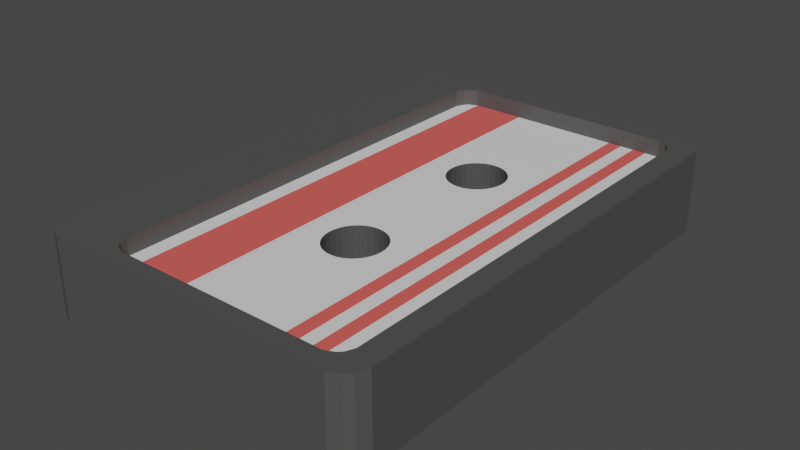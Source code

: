 # Source: BetterVHS.blend  (saved by Blender 3.6.13; exported with 4.5.12 LTS)
import bpy
from mathutils import Matrix  # noqa: F401  (used for matrix-valued properties, if any)

bpy.ops.wm.read_factory_settings(use_empty=True)
scene = bpy.context.scene
scene.name = 'Scene'

# ---- collections
col_collection = bpy.data.collections.new('Collection'); scene.collection.children.link(col_collection)

# ---- materials (node trees are filled in below, after node groups)
mat_dark_gray = bpy.data.materials.new('Dark Gray')
mat_dark_gray.alpha_threshold = 0.0
mat_dark_gray.use_transparent_shadow = False
mat_dark_gray.roughness = 0.5
mat_dark_gray.line_color = (0.0, 0.0, 0.0, 1.0)
mat_red = bpy.data.materials.new('Red')
mat_red.use_transparent_shadow = False
mat_white = bpy.data.materials.new('White')
mat_white.use_transparent_shadow = False

# ---- material node trees
mat_dark_gray.use_nodes = True; mat_dark_gray.node_tree.nodes.clear()
_N = mat_dark_gray.node_tree.nodes; _L = mat_dark_gray.node_tree.links
n0 = _N.new('ShaderNodeOutputMaterial'); n0.name = 'Material Output'; n0.location = (300, 300)
n1 = _N.new('ShaderNodeBsdfPrincipled'); n1.name = 'Principled BSDF'; n1.location = (10, 300)
n1.distribution = 'GGX'
n1.subsurface_method = 'RANDOM_WALK_SKIN'
n1.inputs[0].default_value = (0.07658, 0.07658, 0.07658, 1.0)
n1.inputs[3].default_value = 1.45
n1.inputs[27].default_value = (0.0, 0.0, 0.0, 1.0)
n1.inputs[28].default_value = 1.0
_L.new(n1.outputs[0], n0.inputs[0])
n0.is_active_output = True
mat_red.use_nodes = True; mat_red.node_tree.nodes.clear()
_N = mat_red.node_tree.nodes; _L = mat_red.node_tree.links
n0 = _N.new('ShaderNodeBsdfPrincipled'); n0.name = 'Principled BSDF'; n0.location = (10, 300)
n0.distribution = 'GGX'
n0.subsurface_method = 'RANDOM_WALK_SKIN'
n0.inputs[0].default_value = (0.8, 0.1147, 0.1004, 1.0)
n0.inputs[3].default_value = 1.45
n0.inputs[27].default_value = (0.0, 0.0, 0.0, 1.0)
n0.inputs[28].default_value = 1.0
n1 = _N.new('ShaderNodeOutputMaterial'); n1.name = 'Material Output'; n1.location = (300, 300)
_L.new(n0.outputs[0], n1.inputs[0])
n1.is_active_output = True
mat_white.use_nodes = True; mat_white.node_tree.nodes.clear()
_N = mat_white.node_tree.nodes; _L = mat_white.node_tree.links
n0 = _N.new('ShaderNodeBsdfPrincipled'); n0.name = 'Principled BSDF'; n0.location = (10, 300)
n0.distribution = 'GGX'
n0.subsurface_method = 'RANDOM_WALK_SKIN'
n0.inputs[3].default_value = 1.45
n0.inputs[27].default_value = (0.0, 0.0, 0.0, 1.0)
n0.inputs[28].default_value = 1.0
n1 = _N.new('ShaderNodeOutputMaterial'); n1.name = 'Material Output'; n1.location = (300, 300)
_L.new(n0.outputs[0], n1.inputs[0])
n1.is_active_output = True

# ---- world
world_world = bpy.data.worlds.new('World'); scene.world = world_world
world_world.use_nodes = True; world_world.node_tree.nodes.clear()
_N = world_world.node_tree.nodes; _L = world_world.node_tree.links
n0 = _N.new('ShaderNodeOutputWorld'); n0.name = 'World Output'; n0.location = (300, 300)
n1 = _N.new('ShaderNodeBackground'); n1.name = 'Background'; n1.location = (10, 300)
n1.inputs[0].default_value = (0.05088, 0.05088, 0.05088, 1.0)
_L.new(n1.outputs[0], n0.inputs[0])
n0.is_active_output = True
world_world.color = (0.05088, 0.05088, 0.05088)
world_world.use_sun_shadow = False
world_world.sun_shadow_jitter_overblur = 0.0

# ---- meshes
me_cube = bpy.data.meshes.new('Cube')
me_cube.from_pydata([(7.215, 0.4633, 1.027), (7.098, 0.7447, 1.027), (6.96, 0.8834, 1.027), (6.678, 1.0, 1.027), (6.678, 1.0, -1.0), (6.256, 0.4945, 0.6172), (6.96, 0.8834, -1.0), (6.462, 0.4092, 0.6172), (7.098, 0.7447, -1.0), (6.563, 0.3076, 0.6172), (7.215, 0.4633, -1.0), (6.649, 0.1016, 0.6172), (6.678, -11.34, 1.027), (6.96, -11.22, 1.027), (7.098, -11.08, 1.027), (7.215, -10.8, 1.027), (7.215, -10.8, -1.0), (6.649, -10.52, 0.6172), (7.098, -11.08, -1.0), (6.563, -10.73, 0.6172), (6.96, -11.22, -1.0), (6.462, -10.83, 0.6172), (6.678, -11.34, -1.0), (6.256, -10.92, 0.6172), (-0.4633, 1.0, 1.027), (-0.7447, 0.8834, 1.027), (-0.8834, 0.7447, 1.027), (-1.0, 0.4633, 1.027), (-1.0, 0.4633, -1.0), (0.6346, 0.1016, 0.6172), (0.72, 0.3076, 0.6172), (-0.8834, 0.7447, -1.0), (-0.7447, 0.8834, -1.0), (0.8215, 0.4092, 0.6172), (-0.4633, 1.0, -1.0), (1.028, 0.4945, 0.6172), (-1.0, -10.8, 1.027), (-0.8834, -11.08, 1.027), (-0.7447, -11.22, 1.027), (-0.4633, -11.34, 1.027), (-0.4633, -11.34, -1.0), (1.028, -10.92, 0.6172), (0.8215, -10.83, 0.6172), (-0.7447, -11.22, -1.0), (-0.8834, -11.08, -1.0), (0.72, -10.73, 0.6172), (0.6346, -10.52, 0.6172), (-1.0, -10.8, -1.0), (6.256, -10.92, 1.027), (0.6346, 0.1016, 1.027), (0.72, 0.3076, 1.027), (0.8215, 0.4092, 1.027), (1.028, 0.4945, 1.027), (6.462, 0.4092, 1.027), (6.649, 0.1016, 1.027), (6.256, 0.4945, 1.027), (6.563, 0.3076, 1.027), (0.6346, -10.52, 1.027), (0.8215, -10.83, 1.027), (0.72, -10.73, 1.027), (6.563, -10.73, 1.027), (6.639, -10.55, 1.027), (6.649, -10.52, 1.027), (6.462, -10.83, 1.027), (1.028, -10.92, 1.027), (2.942, -3.093, -1.0), (2.995, -3.371, -1.0), (2.955, -3.234, -1.0), (2.955, -2.951, -1.0), (3.145, -2.579, -1.0), (3.059, -3.496, -1.0), (3.059, -2.689, -1.0), (2.995, -2.814, -1.0), (3.251, -3.697, -1.0), (3.371, -3.764, -1.0), (3.371, -2.421, -1.0), (3.773, -2.38, -1.0), (3.637, -3.819, -1.0), (3.737, -3.809, -1.0), (3.637, -2.366, -1.0), (3.502, -3.805, -1.0), (3.502, -2.38, -1.0), (3.145, -3.607, -1.0), (3.251, -2.488, -1.0), (4.024, -6.604, -1.0), (4.024, -3.697, -1.0), (4.02, -6.602, -1.0), (3.904, -3.764, -1.0), (4.129, -6.695, -1.0), (4.129, -3.607, -1.0), (4.216, -6.805, -1.0), (4.129, -2.579, -1.0), (4.024, -2.488, -1.0), (4.216, -3.496, -1.0), (4.28, -3.371, -1.0), (4.28, -6.93, -1.0), (4.28, -2.814, -1.0), (4.32, -7.067, -1.0), (4.32, -3.234, -1.0), (4.333, -3.093, -1.0), (4.32, -2.951, -1.0), (4.216, -2.689, -1.0), (3.904, -2.421, -1.0), (3.773, -3.805, -1.0), (2.955, -7.35, -1.0), (2.942, -7.209, -1.0), (2.955, -7.067, -1.0), (2.995, -7.487, -1.0), (2.995, -6.93, -1.0), (3.059, -7.612, -1.0), (3.059, -6.805, -1.0), (3.145, -7.723, -1.0), (3.145, -6.695, -1.0), (3.371, -7.88, -1.0), (3.371, -6.537, -1.0), (3.251, -7.813, -1.0), (3.251, -6.604, -1.0), (3.502, -7.921, -1.0), (3.637, -7.935, -1.0), (3.637, -6.482, -1.0), (3.904, -7.88, -1.0), (3.904, -6.537, -1.0), (3.773, -7.921, -1.0), (3.773, -6.496, -1.0), (4.216, -7.612, -1.0), (4.129, -7.723, -1.0), (4.333, -7.209, -1.0), (4.28, -7.487, -1.0), (4.32, -7.35, -1.0), (4.024, -7.813, -1.0), (3.502, -6.496, -1.0), (2.942, -3.093, 0.6172), (2.955, -3.234, 0.6172), (2.955, -2.951, 0.6172), (3.059, -3.496, 0.6172), (2.995, -2.814, 0.6172), (2.995, -3.371, 0.6172), (3.059, -2.689, 0.6172), (3.251, -3.697, 0.6172), (3.145, -2.579, 0.6172), (3.502, -2.38, 0.6172), (3.502, -3.805, 0.6172), (3.371, -2.421, 0.6172), (3.371, -3.764, 0.6172), (3.251, -2.488, 0.6172), (3.145, -3.607, 0.6172), (3.773, -3.805, 0.6172), (3.773, -2.38, 0.6172), (4.024, -3.697, 0.6172), (4.104, -2.557, 0.6172), (4.024, -2.488, 0.6172), (3.904, -3.764, 0.6172), (3.904, -2.421, 0.6172), (4.216, -3.496, 0.6172), (4.216, -2.689, 0.6172), (4.333, -3.093, 0.6172), (4.32, -2.951, 0.6172), (4.32, -3.234, 0.6172), (4.28, -2.814, 0.6172), (4.28, -3.371, 0.6172), (4.129, -2.579, 0.6172), (4.129, -3.607, 0.6172), (3.637, -2.366, 0.6172), (3.637, -3.819, 0.6172), (2.942, -7.209, 0.6172), (2.955, -7.35, 0.6172), (2.955, -7.067, 0.6172), (3.059, -7.612, 0.6172), (3.059, -6.805, 0.6172), (2.995, -7.487, 0.6172), (2.995, -6.93, 0.6172), (3.251, -7.813, 0.6172), (3.251, -6.604, 0.6172), (3.502, -7.921, 0.6172), (3.502, -6.496, 0.6172), (3.371, -7.88, 0.6172), (3.371, -6.537, 0.6172), (3.637, -7.935, 0.6172), (3.145, -7.723, 0.6172), (3.145, -6.695, 0.6172), (3.773, -7.921, 0.6172), (3.773, -6.496, 0.6172), (4.024, -7.813, 0.6172), (4.024, -6.604, 0.6172), (3.904, -7.88, 0.6172), (3.904, -6.537, 0.6172), (4.216, -7.612, 0.6172), (4.216, -6.805, 0.6172), (4.333, -7.209, 0.6172), (4.32, -7.35, 0.6172), (4.32, -7.067, 0.6172), (4.28, -7.487, 0.6172), (4.28, -6.93, 0.6172), (4.129, -7.723, 0.6172), (4.129, -6.695, 0.6172), (3.637, -6.482, 0.6172), (3.642, 0.4945, 1.027), (3.642, 0.4945, 0.6172), (4.949, 0.4945, 1.027), (4.949, 0.4945, 0.6172), (2.335, 0.4945, 0.6172), (2.335, 0.4945, 1.027), (3.642, -10.92, 1.027), (3.642, -10.92, 0.6172), (2.335, -10.92, 1.027), (2.335, -10.92, 0.6172), (4.949, -10.92, 1.027), (4.949, -10.92, 0.6172), (5.602, -10.92, 1.027), (5.602, -10.92, 0.6172), (5.276, -10.92, 1.027), (5.276, -10.92, 0.6172), (5.929, -10.92, 1.027), (5.929, -10.92, 0.6172), (5.602, 0.4945, 1.027), (5.602, 0.4945, 0.6172), (5.276, 0.4945, 0.6172), (5.276, 0.4945, 1.027), (5.929, 0.4945, 1.027), (5.929, 0.4945, 0.6172), (4.949, -8.957, 0.6172), (4.949, -1.572, 0.6172), (5.276, -9.362, 0.6172), (5.276, -1.192, 0.6172), (5.602, -0.8115, 0.6172), (5.602, -9.766, 0.6172), (5.929, -0.431, 0.6172), (5.929, -10.17, 0.6172), (1.028, -10.37, 0.6172), (1.028, 0.1635, 0.6172), (2.335, -8.868, 0.6172), (2.335, -1.395, 0.6172)], [], [(13, 20, 18, 14), (43, 38, 37, 44), (25, 32, 31, 26), (34, 24, 3, 4), (55, 53, 3, 24, 25, 26, 27, 36, 37, 38, 39, 12, 13, 14, 15, 61, 60, 63, 48, 212, 208, 210, 206, 202, 204, 64, 58, 59, 57, 49, 50, 51, 52, 201, 196, 198, 217, 214, 218), (62, 61, 15, 0, 1, 2, 3, 53, 56, 54), (10, 0, 15, 16), (22, 12, 39, 40), (47, 36, 27, 28), (85, 89, 93, 94, 98, 99, 100, 96, 101, 91, 8, 10, 16, 18, 20, 129, 125, 124, 127, 128, 126, 97, 95, 90, 88, 84, 86, 78, 103, 87), (20, 22, 40, 43, 44, 47, 28, 31, 32, 34, 4, 6, 8, 91, 92, 102, 76, 79, 81, 75, 83, 69, 71, 72, 68, 65, 67, 66, 70, 82, 73, 74, 80, 77, 78, 86, 121, 123, 119, 130, 114, 116, 112, 110, 108, 106, 105, 104, 107, 109, 111, 115, 113, 117, 118, 122, 120, 129), (0, 10, 8, 1), (4, 3, 2, 6), (40, 39, 38, 43), (36, 47, 44, 37), (12, 22, 20, 13), (16, 15, 14, 18), (24, 34, 32, 25), (28, 27, 26, 31), (1, 8, 6, 2), (19, 21, 63, 60), (42, 45, 59, 58), (50, 30, 33, 51), (218, 219, 5, 55), (11, 17, 62, 54), (205, 41, 64, 204), (57, 46, 29, 49), (9, 7, 5, 219, 226), (33, 30, 29, 46, 45, 228, 229), (45, 42, 41, 228), (9, 11, 54, 56), (55, 5, 7, 53), (41, 42, 58, 64), (59, 45, 46, 57), (21, 23, 48, 63), (62, 17, 19, 60, 61), (51, 33, 35, 52), (49, 29, 30, 50), (53, 7, 9, 56), (162, 79, 76, 147), (147, 76, 102, 152), (152, 102, 92, 150), (150, 92, 91, 160, 149), (91, 101, 154, 160), (101, 96, 158, 154), (96, 100, 156, 158), (100, 99, 155, 156), (99, 98, 157, 155), (98, 94, 159, 157), (94, 93, 153, 159), (93, 89, 161, 153), (89, 85, 148, 161), (85, 87, 151, 148), (87, 103, 146, 151), (103, 78, 77, 163, 146), (77, 80, 141, 163), (80, 74, 143, 141), (74, 73, 138, 143), (73, 82, 145, 138), (145, 82, 70, 134), (134, 70, 66, 136), (136, 66, 67, 132), (132, 67, 65, 131), (131, 65, 68, 133), (133, 68, 72, 135), (135, 72, 71, 137), (137, 71, 69, 139), (139, 69, 83, 144), (144, 83, 75, 142), (142, 75, 81, 140), (140, 81, 79, 162), (195, 119, 123, 181), (181, 123, 121, 185), (185, 121, 86, 84, 183), (183, 84, 88, 194), (88, 90, 187, 194), (90, 95, 192, 187), (95, 97, 190, 192), (97, 126, 188, 190), (126, 128, 189, 188), (128, 127, 191, 189), (127, 124, 186, 191), (124, 125, 193, 186), (125, 129, 182, 193), (129, 120, 184, 182), (120, 122, 180, 184), (122, 118, 177, 180), (118, 117, 173, 177), (117, 113, 175, 173), (113, 115, 171, 175), (115, 111, 178, 171), (178, 111, 109, 167), (167, 109, 107, 169), (169, 107, 104, 165), (165, 104, 105, 164), (164, 105, 106, 166), (166, 106, 108, 170), (170, 108, 110, 168), (168, 110, 112, 179), (179, 112, 116, 172), (172, 116, 114, 176), (176, 114, 130, 174), (174, 130, 119, 195), (201, 200, 197, 196), (196, 197, 199, 198), (52, 35, 200, 201), (207, 203, 202, 206), (203, 205, 204, 202), (211, 207, 206, 210), (213, 209, 208, 212), (209, 211, 210, 208), (23, 213, 212, 48), (217, 216, 215, 214), (198, 199, 216, 217), (214, 215, 219, 218), (221, 220, 222, 223), (220, 207, 211, 222), (221, 199, 197, 200, 231, 144, 142, 140, 162, 147, 152, 150, 149), (223, 222, 225, 224), (222, 211, 209, 225), (223, 216, 199, 221), (224, 225, 227, 226), (225, 209, 213, 227), (224, 215, 216, 223), (227, 213, 23, 21), (226, 227, 21, 19, 17, 11, 9), (226, 219, 215, 224), (229, 228, 230, 231), (228, 41, 205, 230), (229, 35, 33), (231, 230, 171, 178, 167, 169, 165, 164, 166, 170, 168, 179, 172, 176, 174, 195, 181, 185, 183, 194, 187, 192, 190, 188, 189, 191, 186, 193, 182, 220, 221, 149, 160, 154, 158, 156, 155, 157, 159, 153, 161, 148, 151, 146, 163, 141, 143, 138, 145, 134, 136, 132, 131, 133, 135, 137, 139, 144), (231, 200, 35, 229), (230, 205, 203, 207, 220, 182, 184, 180, 177, 173, 175, 171)])
me_cube.polygons.foreach_set('material_index', [0, 0, 0, 0, 0, 0, 0, 0, 0, 0, 0, 0, 0, 0, 0, 0, 0, 0, 0, 0, 0, 0, 0, 0, 0, 0, 0, 2, 2, 2, 0, 0, 0, 0, 0, 0, 0, 0, 0, 0, 0, 0, 0, 0, 0, 0, 0, 0, 0, 0, 0, 0, 0, 0, 0, 0, 0, 0, 0, 0, 0, 0, 0, 0, 0, 0, 0, 0, 0, 0, 0, 0, 0, 0, 0, 0, 0, 0, 0, 0, 0, 0, 0, 0, 0, 0, 0, 0, 0, 0, 0, 0, 0, 0, 0, 0, 0, 0, 0, 0, 0, 0, 0, 0, 0, 0, 0, 0, 0, 0, 0, 0, 0, 0, 0, 1, 1, 2, 2, 2, 1, 1, 1, 2, 2, 2, 1, 1, 1, 2, 2, 1, 2])
_uv = me_cube.uv_layers.new(name='UVMap')
_uv.uv.foreach_set('vector', [0.625, 0.7554, 0.375, 0.7554, 0.375, 0.7484, 0.625, 0.7484, 0.375, 0.002362, 0.625, 0.002362, 0.625, 0.005173, 0.375, 0.005173, 0.625, 0.2554, 0.375, 0.2554, 0.375, 0.2484, 0.625, 0.2484, 0.375, 0.2663, 0.625, 0.2663, 0.625, 0.4837, 0.375, 0.4837, 0.6542, 0.5102, 0.6479, 0.512, 0.6413, 0.5, 0.8587, 0.5, 0.8672, 0.5024, 0.8715, 0.5052, 0.875, 0.5109, 0.875, 0.7391, 0.8715, 0.7448, 0.8672, 0.7476, 0.8587, 0.75, 0.6413, 0.75, 0.6328, 0.7476, 0.6285, 0.7448, 0.625, 0.7391, 0.6425, 0.734, 0.6448, 0.7377, 0.6479, 0.7397, 0.6542, 0.7414, 0.6641, 0.7414, 0.6741, 0.7414, 0.684, 0.7414, 0.694, 0.7414, 0.7337, 0.7414, 0.7735, 0.7414, 0.8133, 0.7414, 0.8196, 0.7397, 0.8227, 0.7377, 0.8253, 0.7335, 0.8253, 0.5182, 0.8227, 0.514, 0.8196, 0.512, 0.8133, 0.5102, 0.7735, 0.5102, 0.7337, 0.5102, 0.694, 0.5102, 0.684, 0.5102, 0.6741, 0.5102, 0.6641, 0.5102, 0.6422, 0.7335, 0.6425, 0.734, 0.625, 0.7391, 0.625, 0.5109, 0.6285, 0.5052, 0.6328, 0.5024, 0.6413, 0.5, 0.6479, 0.512, 0.6448, 0.514, 0.6422, 0.5182, 0.375, 0.5109, 0.625, 0.5109, 0.625, 0.7391, 0.375, 0.7391, 0.375, 0.7663, 0.625, 0.7663, 0.625, 0.9837, 0.375, 0.9837, 0.375, 0.01088, 0.625, 0.01088, 0.625, 0.2391, 0.375, 0.2391, 0.2779, 0.5952, 0.2811, 0.5933, 0.2837, 0.5911, 0.2857, 0.5886, 0.2869, 0.5858, 0.2873, 0.5829, 0.2869, 0.5801, 0.2857, 0.5773, 0.2837, 0.5747, 0.2811, 0.5725, 0.3715, 0.5052, 0.375, 0.5109, 0.375, 0.7391, 0.3715, 0.7448, 0.3672, 0.7476, 0.2779, 0.6786, 0.2811, 0.6767, 0.2837, 0.6745, 0.2857, 0.672, 0.2869, 0.6692, 0.2873, 0.6663, 0.2869, 0.6635, 0.2857, 0.6607, 0.2837, 0.6582, 0.2811, 0.6559, 0.2779, 0.6541, 0.2778, 0.654, 0.2691, 0.5975, 0.2703, 0.5974, 0.2742, 0.5965, 0.3672, 0.7476, 0.3587, 0.75, 0.1413, 0.75, 0.1328, 0.7476, 0.1285, 0.7448, 0.125, 0.7391, 0.125, 0.5109, 0.1285, 0.5052, 0.1328, 0.5024, 0.1413, 0.5, 0.3587, 0.5, 0.3672, 0.5024, 0.3715, 0.5052, 0.2811, 0.5725, 0.2779, 0.5707, 0.2742, 0.5693, 0.2703, 0.5685, 0.2661, 0.5682, 0.262, 0.5685, 0.258, 0.5693, 0.2544, 0.5707, 0.2512, 0.5725, 0.2485, 0.5747, 0.2466, 0.5773, 0.2454, 0.5801, 0.245, 0.5829, 0.2454, 0.5858, 0.2466, 0.5886, 0.2485, 0.5911, 0.2512, 0.5933, 0.2544, 0.5952, 0.258, 0.5965, 0.262, 0.5974, 0.2661, 0.5977, 0.2691, 0.5975, 0.2778, 0.654, 0.2742, 0.6527, 0.2703, 0.6519, 0.2661, 0.6516, 0.262, 0.6519, 0.258, 0.6527, 0.2544, 0.6541, 0.2512, 0.6559, 0.2485, 0.6582, 0.2466, 0.6607, 0.2454, 0.6635, 0.245, 0.6663, 0.2454, 0.6692, 0.2466, 0.672, 0.2485, 0.6745, 0.2512, 0.6767, 0.2544, 0.6786, 0.258, 0.6799, 0.262, 0.6808, 0.2661, 0.6811, 0.2703, 0.6808, 0.2742, 0.6799, 0.2779, 0.6786, 0.625, 0.5109, 0.375, 0.5109, 0.375, 0.5016, 0.625, 0.5016, 0.375, 0.4837, 0.625, 0.4837, 0.625, 0.4946, 0.375, 0.4946, 0.375, 0.0, 0.625, 0.0, 0.625, 0.002362, 0.375, 0.002362, 0.625, 0.01088, 0.375, 0.01088, 0.375, 0.005173, 0.625, 0.005173, 0.625, 0.7663, 0.375, 0.7663, 0.375, 0.7554, 0.625, 0.7554, 0.375, 0.7391, 0.625, 0.7391, 0.625, 0.7484, 0.375, 0.7484, 0.625, 0.2663, 0.375, 0.2663, 0.375, 0.2554, 0.625, 0.2554, 0.375, 0.2391, 0.625, 0.2391, 0.625, 0.2484, 0.375, 0.2484, 0.625, 0.5016, 0.375, 0.5016, 0.375, 0.4946, 0.625, 0.4946, 0.375, 0.7484, 0.375, 0.7554, 0.4039, 0.7554, 0.4039, 0.7484, 0.375, 0.002362, 0.375, 0.005173, 0.4039, 0.005173, 0.4039, 0.002362, 0.4039, 0.2484, 0.375, 0.2484, 0.375, 0.2554, 0.4039, 0.2554, 0.4039, 0.4701, 0.375, 0.4701, 0.375, 0.4837, 0.4039, 0.4837, 0.375, 0.5109, 0.375, 0.7391, 0.4039, 0.7391, 0.4039, 0.5109, 0.375, 0.9293, 0.375, 0.9837, 0.4039, 0.9837, 0.4039, 0.9293, 0.4039, 0.01088, 0.375, 0.01088, 0.375, 0.2391, 0.4039, 0.2391, 0.3715, 0.5052, 0.3672, 0.5024, 0.3587, 0.5, 0.3451, 0.5, 0.3451, 0.5212, 0.1328, 0.5024, 0.1285, 0.5052, 0.125, 0.5109, 0.125, 0.7391, 0.1285, 0.7448, 0.1413, 0.7371, 0.1413, 0.5078, 0.1285, 0.7448, 0.1328, 0.7476, 0.1413, 0.75, 0.1413, 0.7371, 0.375, 0.5016, 0.375, 0.5109, 0.4039, 0.5109, 0.4039, 0.5016, 0.4039, 0.4837, 0.375, 0.4837, 0.375, 0.4946, 0.4039, 0.4946, 0.375, 0.0, 0.375, 0.002362, 0.4039, 0.002362, 0.4039, 0.0, 0.4039, 0.005173, 0.375, 0.005173, 0.375, 0.01088, 0.4039, 0.01088, 0.375, 0.7554, 0.375, 0.7663, 0.4039, 0.7663, 0.4039, 0.7554, 0.4039, 0.7391, 0.375, 0.7391, 0.375, 0.7484, 0.4039, 0.7484, 0.4039, 0.7402, 0.4039, 0.2554, 0.375, 0.2554, 0.375, 0.2663, 0.4039, 0.2663, 0.4039, 0.2391, 0.375, 0.2391, 0.375, 0.2484, 0.4039, 0.2484, 0.4039, 0.4946, 0.375, 0.4946, 0.375, 0.5016, 0.4039, 0.5016, 1.0, 0.8783, 1.0, 0.6336, 0.9687, 0.6336, 0.9688, 0.8783, 0.9688, 0.8783, 0.9687, 0.6336, 0.9375, 0.6336, 0.9375, 0.8783, 0.9375, 0.8783, 0.9375, 0.6336, 0.9062, 0.6336, 0.9062, 0.8783, 0.9062, 0.8783, 0.9062, 0.6336, 0.875, 0.6336, 0.875, 0.8783, 0.8826, 0.8783, 0.875, 0.6336, 0.8438, 0.6336, 0.8438, 0.8783, 0.875, 0.8783, 0.8438, 0.6336, 0.8125, 0.6336, 0.8125, 0.8783, 0.8438, 0.8783, 0.8125, 0.6336, 0.7812, 0.6336, 0.7812, 0.8783, 0.8125, 0.8783, 0.7812, 0.6336, 0.75, 0.6336, 0.75, 0.8783, 0.7812, 0.8783, 0.75, 0.6336, 0.7187, 0.6336, 0.7188, 0.8783, 0.75, 0.8783, 0.7187, 0.6336, 0.6875, 0.6336, 0.6875, 0.8783, 0.7188, 0.8783, 0.6875, 0.6336, 0.6562, 0.6336, 0.6562, 0.8783, 0.6875, 0.8783, 0.6562, 0.6336, 0.625, 0.6336, 0.625, 0.8783, 0.6562, 0.8783, 0.625, 0.6336, 0.5938, 0.6336, 0.5938, 0.8783, 0.625, 0.8783, 0.5938, 0.6336, 0.5625, 0.6336, 0.5625, 0.8783, 0.5938, 0.8783, 0.5625, 0.6336, 0.5312, 0.6336, 0.5312, 0.8783, 0.5625, 0.8783, 0.5312, 0.6336, 0.5229, 0.6336, 0.5, 0.6336, 0.5, 0.8783, 0.5312, 0.8783, 0.5, 0.6336, 0.4688, 0.6336, 0.4688, 0.8783, 0.5, 0.8783, 0.4688, 0.6336, 0.4375, 0.6336, 0.4375, 0.8783, 0.4688, 0.8783, 0.4375, 0.6336, 0.4062, 0.6336, 0.4062, 0.8783, 0.4375, 0.8783, 0.4062, 0.6336, 0.375, 0.6336, 0.375, 0.8783, 0.4062, 0.8783, 0.375, 0.8783, 0.375, 0.6336, 0.3438, 0.6336, 0.3438, 0.8783, 0.3438, 0.8783, 0.3438, 0.6336, 0.3125, 0.6336, 0.3125, 0.8783, 0.3125, 0.8783, 0.3125, 0.6336, 0.2812, 0.6336, 0.2812, 0.8783, 0.2812, 0.8783, 0.2812, 0.6336, 0.25, 0.6336, 0.25, 0.8783, 0.25, 0.8783, 0.25, 0.6336, 0.2188, 0.6336, 0.2188, 0.8783, 0.2188, 0.8783, 0.2188, 0.6336, 0.1875, 0.6336, 0.1875, 0.8783, 0.1875, 0.8783, 0.1875, 0.6336, 0.1562, 0.6336, 0.1562, 0.8783, 0.1562, 0.8783, 0.1562, 0.6336, 0.125, 0.6336, 0.125, 0.8783, 0.125, 0.8783, 0.125, 0.6336, 0.09375, 0.6336, 0.09375, 0.8783, 0.09375, 0.8783, 0.09375, 0.6336, 0.0625, 0.6336, 0.0625, 0.8783, 0.0625, 0.8783, 0.0625, 0.6336, 0.03125, 0.6336, 0.03125, 0.8783, 0.03125, 0.8783, 0.03125, 0.6336, 0.0, 0.6336, 0.0, 0.8783, 1.0, 0.8839, 1.0, 0.6356, 0.9688, 0.6356, 0.9688, 0.8839, 0.9688, 0.8839, 0.9688, 0.6356, 0.9375, 0.6356, 0.9375, 0.8839, 0.9375, 0.8839, 0.9375, 0.6356, 0.9073, 0.6356, 0.9062, 0.6356, 0.9062, 0.8839, 0.9062, 0.8839, 0.9062, 0.6356, 0.875, 0.6356, 0.875, 0.8839, 0.875, 0.6356, 0.8438, 0.6356, 0.8438, 0.8839, 0.875, 0.8839, 0.8438, 0.6356, 0.8125, 0.6356, 0.8125, 0.8839, 0.8438, 0.8839, 0.8125, 0.6356, 0.7812, 0.6356, 0.7812, 0.8839, 0.8125, 0.8839, 0.7812, 0.6356, 0.75, 0.6356, 0.75, 0.8839, 0.7812, 0.8839, 0.75, 0.6356, 0.7188, 0.6356, 0.7188, 0.8839, 0.75, 0.8839, 0.7188, 0.6356, 0.6875, 0.6356, 0.6875, 0.8839, 0.7188, 0.8839, 0.6875, 0.6356, 0.6562, 0.6356, 0.6562, 0.8839, 0.6875, 0.8839, 0.6562, 0.6356, 0.625, 0.6356, 0.625, 0.8839, 0.6562, 0.8839, 0.625, 0.6356, 0.5938, 0.6356, 0.5938, 0.8839, 0.625, 0.8839, 0.5938, 0.6356, 0.5625, 0.6356, 0.5625, 0.8839, 0.5938, 0.8839, 0.5625, 0.6356, 0.5312, 0.6356, 0.5312, 0.8839, 0.5625, 0.8839, 0.5312, 0.6356, 0.5, 0.6356, 0.5, 0.8839, 0.5312, 0.8839, 0.5, 0.6356, 0.4688, 0.6356, 0.4688, 0.8839, 0.5, 0.8839, 0.4688, 0.6356, 0.4375, 0.6356, 0.4375, 0.8839, 0.4688, 0.8839, 0.4375, 0.6356, 0.4063, 0.6356, 0.4062, 0.8839, 0.4375, 0.8839, 0.4063, 0.6356, 0.375, 0.6356, 0.375, 0.8839, 0.4062, 0.8839, 0.375, 0.8839, 0.375, 0.6356, 0.3438, 0.6356, 0.3438, 0.8839, 0.3438, 0.8839, 0.3438, 0.6356, 0.3125, 0.6356, 0.3125, 0.8839, 0.3125, 0.8839, 0.3125, 0.6356, 0.2812, 0.6356, 0.2812, 0.8839, 0.2812, 0.8839, 0.2812, 0.6356, 0.25, 0.6356, 0.25, 0.8839, 0.25, 0.8839, 0.25, 0.6356, 0.2188, 0.6356, 0.2188, 0.8839, 0.2188, 0.8839, 0.2188, 0.6356, 0.1875, 0.6356, 0.1875, 0.8839, 0.1875, 0.8839, 0.1875, 0.6356, 0.1562, 0.6356, 0.1562, 0.8839, 0.1562, 0.8839, 0.1562, 0.6356, 0.125, 0.6356, 0.125, 0.8839, 0.125, 0.8839, 0.125, 0.6356, 0.09375, 0.6356, 0.09375, 0.8839, 0.09375, 0.8839, 0.09375, 0.6356, 0.0625, 0.6356, 0.0625, 0.8839, 0.0625, 0.8839, 0.0625, 0.6356, 0.03125, 0.6356, 0.03125, 0.8839, 0.03125, 0.8839, 0.03125, 0.6356, 0.0, 0.6356, 0.0, 0.8839, 0.4039, 0.3207, 0.375, 0.3207, 0.375, 0.375, 0.4039, 0.375, 0.4039, 0.375, 0.375, 0.375, 0.375, 0.4293, 0.4039, 0.4293, 0.4039, 0.2663, 0.375, 0.2663, 0.375, 0.3207, 0.4039, 0.3207, 0.375, 0.8207, 0.375, 0.875, 0.4039, 0.875, 0.4039, 0.8207, 0.375, 0.875, 0.375, 0.9293, 0.4039, 0.9293, 0.4039, 0.875, 0.375, 0.8071, 0.375, 0.8207, 0.4039, 0.8207, 0.4039, 0.8071, 0.375, 0.7799, 0.375, 0.7935, 0.4039, 0.7935, 0.4039, 0.7799, 0.375, 0.7935, 0.375, 0.8071, 0.4039, 0.8071, 0.4039, 0.7935, 0.375, 0.7663, 0.375, 0.7799, 0.4039, 0.7799, 0.4039, 0.7663, 0.4039, 0.4429, 0.375, 0.4429, 0.375, 0.4565, 0.4039, 0.4565, 0.4039, 0.4293, 0.375, 0.4293, 0.375, 0.4429, 0.4039, 0.4429, 0.4039, 0.4565, 0.375, 0.4565, 0.375, 0.4701, 0.4039, 0.4701, 0.3043, 0.546, 0.3043, 0.7066, 0.3179, 0.7154, 0.3179, 0.5378, 0.3043, 0.7066, 0.3043, 0.75, 0.3179, 0.75, 0.3179, 0.7154, 0.3043, 0.546, 0.3043, 0.5, 0.25, 0.5, 0.1957, 0.5, 0.1957, 0.542, 0.2338, 0.5659, 0.2388, 0.5645, 0.2442, 0.5636, 0.2498, 0.5632, 0.2555, 0.5636, 0.2609, 0.5645, 0.2659, 0.5659, 0.2692, 0.5674, 0.3179, 0.5378, 0.3179, 0.7154, 0.3315, 0.7243, 0.3315, 0.5295, 0.3179, 0.7154, 0.3179, 0.75, 0.3315, 0.75, 0.3315, 0.7243, 0.3179, 0.5378, 0.3179, 0.5, 0.3043, 0.5, 0.3043, 0.546, 0.3315, 0.5295, 0.3315, 0.7243, 0.3451, 0.7332, 0.3451, 0.5212, 0.3315, 0.7243, 0.3315, 0.75, 0.3451, 0.75, 0.3451, 0.7332, 0.3315, 0.5295, 0.3315, 0.5, 0.3179, 0.5, 0.3179, 0.5378, 0.3451, 0.7332, 0.3451, 0.75, 0.3587, 0.75, 0.3672, 0.7476, 0.3451, 0.5212, 0.3451, 0.7332, 0.3672, 0.7476, 0.3715, 0.7448, 0.375, 0.7391, 0.375, 0.5109, 0.3715, 0.5052, 0.3451, 0.5212, 0.3451, 0.5, 0.3315, 0.5, 0.3315, 0.5295, 0.1413, 0.5078, 0.1413, 0.7371, 0.1957, 0.7044, 0.1957, 0.542, 0.1413, 0.7371, 0.1413, 0.75, 0.1957, 0.75, 0.1957, 0.7044, 0.1413, 0.5078, 0.1413, 0.5, 0.1328, 0.5024, 0.1957, 0.542, 0.1957, 0.7044, 0.2338, 0.6815, 0.2294, 0.6795, 0.2258, 0.6771, 0.2231, 0.6743, 0.2215, 0.6714, 0.2209, 0.6683, 0.2215, 0.6652, 0.2231, 0.6623, 0.2258, 0.6595, 0.2294, 0.6572, 0.2338, 0.6552, 0.2388, 0.6537, 0.2442, 0.6528, 0.2498, 0.6525, 0.2555, 0.6528, 0.2609, 0.6537, 0.2659, 0.6552, 0.2703, 0.6572, 0.2739, 0.6595, 0.2765, 0.6623, 0.2782, 0.6652, 0.2787, 0.6683, 0.2782, 0.6714, 0.2765, 0.6743, 0.2739, 0.6771, 0.2703, 0.6795, 0.2659, 0.6815, 0.3043, 0.7066, 0.3043, 0.546, 0.2692, 0.5674, 0.2703, 0.5679, 0.2739, 0.5703, 0.2765, 0.5731, 0.2782, 0.576, 0.2787, 0.5791, 0.2782, 0.5822, 0.2765, 0.5851, 0.2739, 0.5879, 0.2703, 0.5903, 0.2659, 0.5922, 0.2609, 0.5937, 0.2555, 0.5946, 0.2498, 0.5949, 0.2442, 0.5946, 0.2388, 0.5937, 0.2338, 0.5922, 0.2294, 0.5903, 0.2258, 0.5879, 0.2231, 0.5851, 0.2215, 0.5822, 0.2209, 0.5791, 0.2215, 0.576, 0.2231, 0.5731, 0.2258, 0.5703, 0.2294, 0.5679, 0.2338, 0.5659, 0.1957, 0.542, 0.1957, 0.5, 0.1413, 0.5, 0.1413, 0.5078, 0.1957, 0.7044, 0.1957, 0.75, 0.25, 0.75, 0.3043, 0.75, 0.3043, 0.7066, 0.2659, 0.6815, 0.2609, 0.6829, 0.2555, 0.6838, 0.2498, 0.6841, 0.2442, 0.6838, 0.2388, 0.6829, 0.2338, 0.6815])
me_cube.materials.append(mat_dark_gray)
me_cube.materials.append(mat_red)
me_cube.materials.append(mat_white)
me_cube.use_mirror_vertex_groups = False
me_cube.update()

# ---- objects
ob_cube = bpy.data.objects.new('Cube', me_cube)

# ---- transforms, parenting, visibility, modifiers, constraints
ob_cube.location = (0.0, 0.0, 0.0)
ob_cube.lock_rotations_4d = False
ob_cube.empty_display_type = 'ARROWS'
ob_cube.lineart.crease_threshold = 0.0

# ---- collection membership
col_collection.objects.link(ob_cube)

# ---- scene / render settings (as saved in the file)
scene.frame_start = 1; scene.frame_end = 250; scene.frame_set(1)
scene.render.engine = 'BLENDER_EEVEE_NEXT'
scene.cycles.sampling_pattern = 'TABULATED_SOBOL'
scene.view_settings.view_transform = 'Filmic'
bpy.context.view_layer.update()

# ---- added for rendering (the .blend has no active camera and no usable light): camera, sun
cam_auto = bpy.data.cameras.new('AutoCamera')
cam_auto.lens = 50.0
cam_auto.sensor_width = 36.0
cam_auto.clip_end = 1000.0
ob_auto_camera = bpy.data.objects.new('AutoCamera', cam_auto)
scene.collection.objects.link(ob_auto_camera)
ob_auto_camera.location = (16.9491, -21.7786, 11.0869)
ob_auto_camera.rotation_euler = (1.09748, -7.21219e-08, 0.694738)
scene.camera = ob_auto_camera
light_auto_sun = bpy.data.lights.new('AutoSun', 'SUN')
light_auto_sun.energy = 3.0
light_auto_sun.angle = 0.0523599
ob_auto_sun = bpy.data.objects.new('AutoSun', light_auto_sun)
scene.collection.objects.link(ob_auto_sun)
ob_auto_sun.rotation_euler = (0.872665, 0.174533, 0.523599)
bpy.context.view_layer.update()
